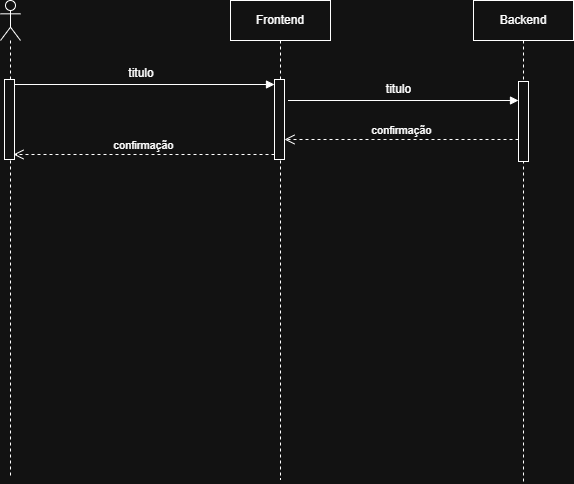

The diagram above was exported from draw.io. Its source (the exported page's mxGraphModel, read from the mxfile embedded in the PNG):
<mxGraphModel dx="1176" dy="648" grid="0" gridSize="10" guides="1" tooltips="1" connect="1" arrows="1" fold="1" page="0" pageScale="1" pageWidth="827" pageHeight="1169" math="0" shadow="0">
  <root>
    <mxCell id="0" />
    <mxCell id="1" parent="0" />
    <mxCell id="l1PQgnmgClXQ45QhShnS-18" parent="1" style="shape=umlLifeline;perimeter=lifelinePerimeter;whiteSpace=wrap;html=1;container=1;dropTarget=0;collapsible=0;recursiveResize=0;outlineConnect=0;portConstraint=eastwest;newEdgeStyle={&quot;curved&quot;:0,&quot;rounded&quot;:0};" value="Frontend" vertex="1">
      <mxGeometry height="479" width="100" x="411" y="147" as="geometry" />
    </mxCell>
    <mxCell id="l1PQgnmgClXQ45QhShnS-35" parent="l1PQgnmgClXQ45QhShnS-18" style="html=1;points=[[0,0,0,0,5],[0,1,0,0,-5],[1,0,0,0,5],[1,1,0,0,-5]];perimeter=orthogonalPerimeter;outlineConnect=0;targetShapes=umlLifeline;portConstraint=eastwest;newEdgeStyle={&quot;curved&quot;:0,&quot;rounded&quot;:0};" value="" vertex="1">
      <mxGeometry height="80" width="10" x="44" y="79" as="geometry" />
    </mxCell>
    <mxCell id="l1PQgnmgClXQ45QhShnS-22" parent="1" style="shape=umlLifeline;perimeter=lifelinePerimeter;whiteSpace=wrap;html=1;container=1;dropTarget=0;collapsible=0;recursiveResize=0;outlineConnect=0;portConstraint=eastwest;newEdgeStyle={&quot;curved&quot;:0,&quot;rounded&quot;:0};participant=umlActor;" value="" vertex="1">
      <mxGeometry height="477" width="20" x="181" y="147" as="geometry" />
    </mxCell>
    <mxCell id="l1PQgnmgClXQ45QhShnS-34" parent="l1PQgnmgClXQ45QhShnS-22" style="html=1;points=[[0,0,0,0,5],[0,1,0,0,-5],[1,0,0,0,5],[1,1,0,0,-5]];perimeter=orthogonalPerimeter;outlineConnect=0;targetShapes=umlLifeline;portConstraint=eastwest;newEdgeStyle={&quot;curved&quot;:0,&quot;rounded&quot;:0};" value="" vertex="1">
      <mxGeometry height="80" width="10" x="4" y="79" as="geometry" />
    </mxCell>
    <mxCell id="l1PQgnmgClXQ45QhShnS-23" parent="1" style="shape=umlLifeline;perimeter=lifelinePerimeter;whiteSpace=wrap;html=1;container=1;dropTarget=0;collapsible=0;recursiveResize=0;outlineConnect=0;portConstraint=eastwest;newEdgeStyle={&quot;curved&quot;:0,&quot;rounded&quot;:0};" value="Backend" vertex="1">
      <mxGeometry height="482" width="100" x="654" y="147" as="geometry" />
    </mxCell>
    <mxCell id="l1PQgnmgClXQ45QhShnS-39" parent="l1PQgnmgClXQ45QhShnS-23" style="html=1;points=[[0,0,0,0,5],[0,1,0,0,-5],[1,0,0,0,5],[1,1,0,0,-5]];perimeter=orthogonalPerimeter;outlineConnect=0;targetShapes=umlLifeline;portConstraint=eastwest;newEdgeStyle={&quot;curved&quot;:0,&quot;rounded&quot;:0};" value="" vertex="1">
      <mxGeometry height="80" width="10" x="45" y="81" as="geometry" />
    </mxCell>
    <mxCell id="l1PQgnmgClXQ45QhShnS-36" edge="1" parent="1" source="l1PQgnmgClXQ45QhShnS-34" style="html=1;verticalAlign=bottom;endArrow=block;curved=0;rounded=0;entryX=0;entryY=0;entryDx=0;entryDy=5;exitX=1;exitY=0;exitDx=0;exitDy=5;exitPerimeter=0;" target="l1PQgnmgClXQ45QhShnS-35" value="">
      <mxGeometry relative="1" as="geometry">
        <mxPoint x="385" y="231" as="sourcePoint" />
      </mxGeometry>
    </mxCell>
    <mxCell id="l1PQgnmgClXQ45QhShnS-37" edge="1" parent="1" source="l1PQgnmgClXQ45QhShnS-35" style="html=1;verticalAlign=bottom;endArrow=open;dashed=1;endSize=8;curved=0;rounded=0;exitX=0;exitY=1;exitDx=0;exitDy=-5;" value="confirmação">
      <mxGeometry relative="1" as="geometry">
        <mxPoint x="194" y="301" as="targetPoint" />
      </mxGeometry>
    </mxCell>
    <mxCell id="l1PQgnmgClXQ45QhShnS-38" edge="1" parent="1" style="html=1;verticalAlign=bottom;endArrow=block;curved=0;rounded=0;" target="l1PQgnmgClXQ45QhShnS-39" value="">
      <mxGeometry relative="1" width="80" as="geometry">
        <mxPoint x="468.5" y="247" as="sourcePoint" />
        <mxPoint x="648" y="247" as="targetPoint" />
      </mxGeometry>
    </mxCell>
    <mxCell id="l1PQgnmgClXQ45QhShnS-40" edge="1" parent="1" source="l1PQgnmgClXQ45QhShnS-39" style="html=1;verticalAlign=bottom;endArrow=open;dashed=1;endSize=8;curved=0;rounded=0;" value="confirmação">
      <mxGeometry relative="1" as="geometry">
        <mxPoint x="643" y="286" as="sourcePoint" />
        <mxPoint x="465" y="286" as="targetPoint" />
      </mxGeometry>
    </mxCell>
    <mxCell id="l1PQgnmgClXQ45QhShnS-42" parent="1" style="text;html=1;whiteSpace=wrap;strokeColor=none;fillColor=none;align=center;verticalAlign=middle;rounded=0;" value="titulo" vertex="1">
      <mxGeometry height="30" width="236" x="204" y="205" as="geometry" />
    </mxCell>
    <mxCell id="l1PQgnmgClXQ45QhShnS-43" parent="1" style="text;html=1;whiteSpace=wrap;strokeColor=none;fillColor=none;align=center;verticalAlign=middle;rounded=0;labelBackgroundColor=default;" value="titulo" vertex="1">
      <mxGeometry height="30" width="189" x="485" y="221" as="geometry" />
    </mxCell>
  </root>
</mxGraphModel>